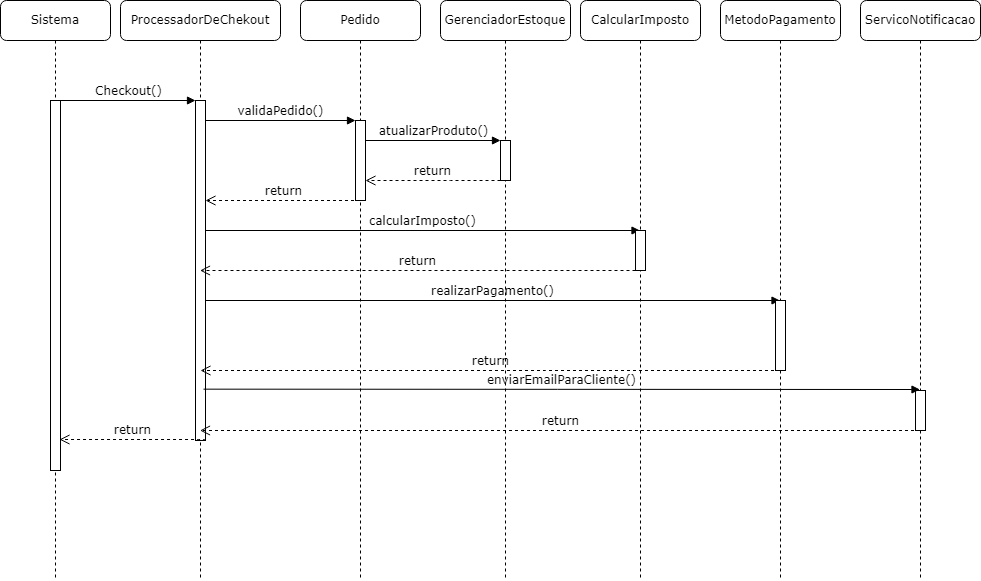

The diagram above was exported from draw.io. Its source (the exported page's mxGraphModel, read from the mxfile embedded in the PNG):
<mxGraphModel dx="880" dy="444" grid="1" gridSize="10" guides="1" tooltips="1" connect="1" arrows="1" fold="1" page="1" pageScale="1" pageWidth="1100" pageHeight="850" background="none" math="0" shadow="0">
  <root>
    <mxCell id="0" />
    <mxCell id="1" parent="0" />
    <mxCell id="7baba1c4bc27f4b0-2" value="ProcessadorDeChekout" style="shape=umlLifeline;perimeter=lifelinePerimeter;whiteSpace=wrap;html=1;container=1;collapsible=0;recursiveResize=0;outlineConnect=0;rounded=1;shadow=0;comic=0;labelBackgroundColor=none;strokeWidth=1;fontFamily=Verdana;fontSize=12;align=center;" parent="1" vertex="1">
      <mxGeometry x="220" y="80" width="160" height="580" as="geometry" />
    </mxCell>
    <mxCell id="7baba1c4bc27f4b0-10" value="" style="html=1;points=[];perimeter=orthogonalPerimeter;rounded=0;shadow=0;comic=0;labelBackgroundColor=none;strokeWidth=1;fontFamily=Verdana;fontSize=12;align=center;" parent="7baba1c4bc27f4b0-2" vertex="1">
      <mxGeometry x="75" y="100" width="10" height="340" as="geometry" />
    </mxCell>
    <mxCell id="IQzgDu3F8vOBCgmD2F18-2" value="return" style="html=1;verticalAlign=bottom;endArrow=open;dashed=1;endSize=8;labelBackgroundColor=none;fontFamily=Verdana;fontSize=12;edgeStyle=elbowEdgeStyle;elbow=vertical;" edge="1" parent="7baba1c4bc27f4b0-2" source="7baba1c4bc27f4b0-3">
      <mxGeometry relative="1" as="geometry">
        <mxPoint x="85" y="200" as="targetPoint" />
        <Array as="points">
          <mxPoint x="160" y="200" />
          <mxPoint x="190" y="180" />
        </Array>
        <mxPoint x="215" y="180" as="sourcePoint" />
      </mxGeometry>
    </mxCell>
    <mxCell id="IQzgDu3F8vOBCgmD2F18-10" value="return" style="html=1;verticalAlign=bottom;endArrow=open;dashed=1;endSize=8;labelBackgroundColor=none;fontFamily=Verdana;fontSize=12;edgeStyle=elbowEdgeStyle;elbow=vertical;entryX=0.9;entryY=0.916;entryDx=0;entryDy=0;entryPerimeter=0;" edge="1" parent="7baba1c4bc27f4b0-2" target="7baba1c4bc27f4b0-9">
      <mxGeometry relative="1" as="geometry">
        <mxPoint x="-50" y="437" as="targetPoint" />
        <Array as="points" />
        <mxPoint x="85" y="440" as="sourcePoint" />
      </mxGeometry>
    </mxCell>
    <mxCell id="7baba1c4bc27f4b0-3" value="Pedido" style="shape=umlLifeline;perimeter=lifelinePerimeter;whiteSpace=wrap;html=1;container=1;collapsible=0;recursiveResize=0;outlineConnect=0;rounded=1;shadow=0;comic=0;labelBackgroundColor=none;strokeWidth=1;fontFamily=Verdana;fontSize=12;align=center;" parent="1" vertex="1">
      <mxGeometry x="400" y="80" width="120" height="580" as="geometry" />
    </mxCell>
    <mxCell id="7baba1c4bc27f4b0-13" value="" style="html=1;points=[];perimeter=orthogonalPerimeter;rounded=0;shadow=0;comic=0;labelBackgroundColor=none;strokeWidth=1;fontFamily=Verdana;fontSize=12;align=center;" parent="7baba1c4bc27f4b0-3" vertex="1">
      <mxGeometry x="55" y="120" width="10" height="80" as="geometry" />
    </mxCell>
    <mxCell id="IQzgDu3F8vOBCgmD2F18-4" value="calcularImposto()" style="html=1;verticalAlign=bottom;endArrow=block;labelBackgroundColor=none;fontFamily=Verdana;fontSize=12;edgeStyle=elbowEdgeStyle;elbow=vertical;" edge="1" parent="7baba1c4bc27f4b0-3" target="7baba1c4bc27f4b0-5">
      <mxGeometry relative="1" as="geometry">
        <mxPoint x="-95" y="230" as="sourcePoint" />
        <mxPoint x="55" y="230" as="targetPoint" />
      </mxGeometry>
    </mxCell>
    <mxCell id="IQzgDu3F8vOBCgmD2F18-6" value="realizarPagamento()" style="html=1;verticalAlign=bottom;endArrow=block;labelBackgroundColor=none;fontFamily=Verdana;fontSize=12;edgeStyle=elbowEdgeStyle;elbow=vertical;" edge="1" parent="7baba1c4bc27f4b0-3" target="7baba1c4bc27f4b0-6">
      <mxGeometry relative="1" as="geometry">
        <mxPoint x="-95" y="300" as="sourcePoint" />
        <mxPoint x="55" y="300" as="targetPoint" />
      </mxGeometry>
    </mxCell>
    <mxCell id="7baba1c4bc27f4b0-4" value="GerenciadorEstoque" style="shape=umlLifeline;perimeter=lifelinePerimeter;whiteSpace=wrap;html=1;container=1;collapsible=0;recursiveResize=0;outlineConnect=0;rounded=1;shadow=0;comic=0;labelBackgroundColor=none;strokeWidth=1;fontFamily=Verdana;fontSize=12;align=center;" parent="1" vertex="1">
      <mxGeometry x="540" y="80" width="130" height="580" as="geometry" />
    </mxCell>
    <mxCell id="7baba1c4bc27f4b0-16" value="" style="html=1;points=[];perimeter=orthogonalPerimeter;rounded=0;shadow=0;comic=0;labelBackgroundColor=none;strokeWidth=1;fontFamily=Verdana;fontSize=12;align=center;" parent="7baba1c4bc27f4b0-4" vertex="1">
      <mxGeometry x="60" y="140" width="10" height="40" as="geometry" />
    </mxCell>
    <mxCell id="IQzgDu3F8vOBCgmD2F18-3" value="return" style="html=1;verticalAlign=bottom;endArrow=open;dashed=1;endSize=8;labelBackgroundColor=none;fontFamily=Verdana;fontSize=12;edgeStyle=elbowEdgeStyle;elbow=vertical;" edge="1" parent="7baba1c4bc27f4b0-4">
      <mxGeometry relative="1" as="geometry">
        <mxPoint x="-75" y="180" as="targetPoint" />
        <Array as="points">
          <mxPoint y="180" />
          <mxPoint x="30" y="180" />
        </Array>
        <mxPoint x="60" y="180" as="sourcePoint" />
      </mxGeometry>
    </mxCell>
    <mxCell id="7baba1c4bc27f4b0-17" value="atualizarProduto()" style="html=1;verticalAlign=bottom;endArrow=block;labelBackgroundColor=none;fontFamily=Verdana;fontSize=12;edgeStyle=elbowEdgeStyle;elbow=vertical;" parent="7baba1c4bc27f4b0-4" edge="1">
      <mxGeometry relative="1" as="geometry">
        <mxPoint x="-75" y="140" as="sourcePoint" />
        <Array as="points" />
        <mxPoint x="60" y="140" as="targetPoint" />
      </mxGeometry>
    </mxCell>
    <mxCell id="IQzgDu3F8vOBCgmD2F18-7" value="return" style="html=1;verticalAlign=bottom;endArrow=open;dashed=1;endSize=8;labelBackgroundColor=none;fontFamily=Verdana;fontSize=12;edgeStyle=elbowEdgeStyle;elbow=vertical;" edge="1" parent="7baba1c4bc27f4b0-4" source="7baba1c4bc27f4b0-6">
      <mxGeometry relative="1" as="geometry">
        <mxPoint x="-240" y="370" as="targetPoint" />
        <Array as="points">
          <mxPoint x="115" y="370" />
          <mxPoint x="145" y="350" />
        </Array>
        <mxPoint x="195" y="370" as="sourcePoint" />
      </mxGeometry>
    </mxCell>
    <mxCell id="7baba1c4bc27f4b0-5" value="CalcularImposto" style="shape=umlLifeline;perimeter=lifelinePerimeter;whiteSpace=wrap;html=1;container=1;collapsible=0;recursiveResize=0;outlineConnect=0;rounded=1;shadow=0;comic=0;labelBackgroundColor=none;strokeWidth=1;fontFamily=Verdana;fontSize=12;align=center;" parent="1" vertex="1">
      <mxGeometry x="680" y="80" width="120" height="580" as="geometry" />
    </mxCell>
    <mxCell id="7baba1c4bc27f4b0-19" value="" style="html=1;points=[];perimeter=orthogonalPerimeter;rounded=0;shadow=0;comic=0;labelBackgroundColor=none;strokeWidth=1;fontFamily=Verdana;fontSize=12;align=center;" parent="7baba1c4bc27f4b0-5" vertex="1">
      <mxGeometry x="55" y="230" width="10" height="40" as="geometry" />
    </mxCell>
    <mxCell id="7baba1c4bc27f4b0-6" value="MetodoPagamento" style="shape=umlLifeline;perimeter=lifelinePerimeter;whiteSpace=wrap;html=1;container=1;collapsible=0;recursiveResize=0;outlineConnect=0;rounded=1;shadow=0;comic=0;labelBackgroundColor=none;strokeWidth=1;fontFamily=Verdana;fontSize=12;align=center;" parent="1" vertex="1">
      <mxGeometry x="820" y="80" width="120" height="580" as="geometry" />
    </mxCell>
    <mxCell id="7baba1c4bc27f4b0-28" value="" style="html=1;points=[];perimeter=orthogonalPerimeter;rounded=0;shadow=0;comic=0;labelBackgroundColor=none;strokeWidth=1;fontFamily=Verdana;fontSize=12;align=center;" parent="7baba1c4bc27f4b0-6" vertex="1">
      <mxGeometry x="55" y="300" width="10" height="70" as="geometry" />
    </mxCell>
    <mxCell id="7baba1c4bc27f4b0-7" value="ServicoNotificacao" style="shape=umlLifeline;perimeter=lifelinePerimeter;whiteSpace=wrap;html=1;container=1;collapsible=0;recursiveResize=0;outlineConnect=0;rounded=1;shadow=0;comic=0;labelBackgroundColor=none;strokeWidth=1;fontFamily=Verdana;fontSize=12;align=center;" parent="1" vertex="1">
      <mxGeometry x="960" y="80" width="120" height="580" as="geometry" />
    </mxCell>
    <mxCell id="7baba1c4bc27f4b0-25" value="" style="html=1;points=[];perimeter=orthogonalPerimeter;rounded=0;shadow=0;comic=0;labelBackgroundColor=none;strokeColor=#000000;strokeWidth=1;fillColor=#FFFFFF;fontFamily=Verdana;fontSize=12;fontColor=#000000;align=center;" parent="7baba1c4bc27f4b0-7" vertex="1">
      <mxGeometry x="55" y="390" width="10" height="40" as="geometry" />
    </mxCell>
    <mxCell id="7baba1c4bc27f4b0-8" value="Sistema" style="shape=umlLifeline;perimeter=lifelinePerimeter;whiteSpace=wrap;html=1;container=1;collapsible=0;recursiveResize=0;outlineConnect=0;rounded=1;shadow=0;comic=0;labelBackgroundColor=none;strokeWidth=1;fontFamily=Verdana;fontSize=12;align=center;" parent="1" vertex="1">
      <mxGeometry x="100" y="80" width="110" height="580" as="geometry" />
    </mxCell>
    <mxCell id="7baba1c4bc27f4b0-9" value="" style="html=1;points=[];perimeter=orthogonalPerimeter;rounded=0;shadow=0;comic=0;labelBackgroundColor=none;strokeWidth=1;fontFamily=Verdana;fontSize=12;align=center;" parent="7baba1c4bc27f4b0-8" vertex="1">
      <mxGeometry x="50" y="100" width="10" height="370" as="geometry" />
    </mxCell>
    <mxCell id="7baba1c4bc27f4b0-11" value="Checkout()" style="html=1;verticalAlign=bottom;endArrow=block;entryX=0;entryY=0;labelBackgroundColor=none;fontFamily=Verdana;fontSize=12;edgeStyle=elbowEdgeStyle;elbow=vertical;" parent="1" source="7baba1c4bc27f4b0-9" target="7baba1c4bc27f4b0-10" edge="1">
      <mxGeometry relative="1" as="geometry">
        <mxPoint x="220" y="190" as="sourcePoint" />
      </mxGeometry>
    </mxCell>
    <mxCell id="7baba1c4bc27f4b0-14" value="validaPedido()" style="html=1;verticalAlign=bottom;endArrow=block;entryX=0;entryY=0;labelBackgroundColor=none;fontFamily=Verdana;fontSize=12;edgeStyle=elbowEdgeStyle;elbow=vertical;" parent="1" source="7baba1c4bc27f4b0-10" target="7baba1c4bc27f4b0-13" edge="1">
      <mxGeometry relative="1" as="geometry">
        <mxPoint x="370" y="200" as="sourcePoint" />
      </mxGeometry>
    </mxCell>
    <mxCell id="IQzgDu3F8vOBCgmD2F18-5" value="return" style="html=1;verticalAlign=bottom;endArrow=open;dashed=1;endSize=8;labelBackgroundColor=none;fontFamily=Verdana;fontSize=12;edgeStyle=elbowEdgeStyle;elbow=vertical;" edge="1" parent="1" target="7baba1c4bc27f4b0-2">
      <mxGeometry relative="1" as="geometry">
        <mxPoint x="580" y="350" as="targetPoint" />
        <Array as="points">
          <mxPoint x="655" y="350" />
          <mxPoint x="685" y="330" />
        </Array>
        <mxPoint x="735" y="350" as="sourcePoint" />
      </mxGeometry>
    </mxCell>
    <mxCell id="IQzgDu3F8vOBCgmD2F18-8" value="enviarEmailParaCliente()" style="html=1;verticalAlign=bottom;endArrow=block;labelBackgroundColor=none;fontFamily=Verdana;fontSize=12;edgeStyle=elbowEdgeStyle;elbow=vertical;exitX=0.8;exitY=0.849;exitDx=0;exitDy=0;exitPerimeter=0;" edge="1" parent="1" source="7baba1c4bc27f4b0-10" target="7baba1c4bc27f4b0-7">
      <mxGeometry relative="1" as="geometry">
        <mxPoint x="310" y="480" as="sourcePoint" />
        <mxPoint x="885" y="480" as="targetPoint" />
      </mxGeometry>
    </mxCell>
    <mxCell id="IQzgDu3F8vOBCgmD2F18-9" value="return" style="html=1;verticalAlign=bottom;endArrow=open;dashed=1;endSize=8;labelBackgroundColor=none;fontFamily=Verdana;fontSize=12;edgeStyle=elbowEdgeStyle;elbow=vertical;" edge="1" parent="1" source="7baba1c4bc27f4b0-7" target="7baba1c4bc27f4b0-2">
      <mxGeometry relative="1" as="geometry">
        <mxPoint x="360" y="510" as="targetPoint" />
        <Array as="points">
          <mxPoint x="715" y="510" />
          <mxPoint x="745" y="490" />
        </Array>
        <mxPoint x="940" y="510" as="sourcePoint" />
      </mxGeometry>
    </mxCell>
  </root>
</mxGraphModel>